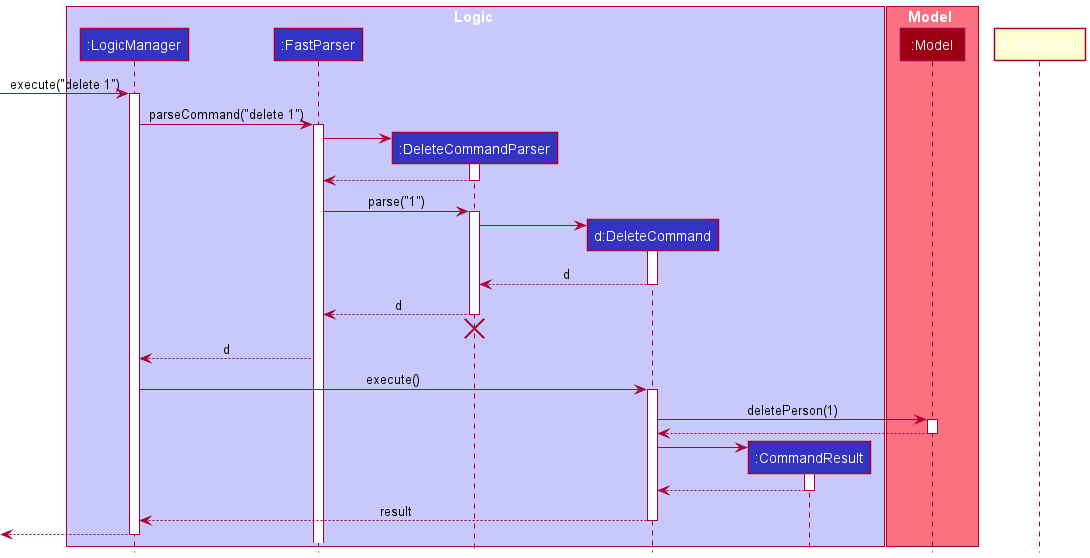

The diagram above was rendered by PlantUML. Its source (embedded in the PNG):
@startuml
!include style.puml

box Logic LOGIC_COLOR_T1
participant ":LogicManager" as LogicManager LOGIC_COLOR
participant ":FastParser" as FastParser LOGIC_COLOR
participant ":DeleteCommandParser" as DeleteCommandParser LOGIC_COLOR
participant "d:DeleteCommand" as DeleteCommand LOGIC_COLOR
participant ":CommandResult" as CommandResult LOGIC_COLOR
end box

box Model MODEL_COLOR_T1
participant ":Model" as Model MODEL_COLOR
end box

[-> LogicManager : execute("delete 1")
activate LogicManager

LogicManager -> FastParser : parseCommand("delete 1")
activate FastParser

create DeleteCommandParser
FastParser -> DeleteCommandParser
activate DeleteCommandParser

DeleteCommandParser --> FastParser
deactivate DeleteCommandParser

FastParser -> DeleteCommandParser : parse("1")
activate DeleteCommandParser

create DeleteCommand
DeleteCommandParser -> DeleteCommand
activate DeleteCommand

DeleteCommand --> DeleteCommandParser : d
deactivate DeleteCommand

DeleteCommandParser --> FastParser : d
deactivate DeleteCommandParser
'Hidden arrow to position the destroy marker below the end of the activation bar.
DeleteCommandParser -[hidden]-> FastParser
destroy DeleteCommandParser

FastParser --> LogicManager : d
deactivate FastkParser

LogicManager -> DeleteCommand : execute()
activate DeleteCommand

DeleteCommand -> Model : deletePerson(1)
activate Model

Model --> DeleteCommand
deactivate Model

create CommandResult
DeleteCommand -> CommandResult
activate CommandResult

CommandResult --> DeleteCommand
deactivate CommandResult

DeleteCommand --> LogicManager : result
deactivate DeleteCommand

[<--LogicManager
deactivate LogicManager
@enduml